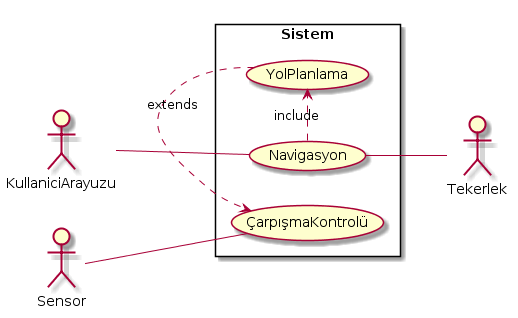

The diagram above was rendered by PlantUML. Its source (embedded in the PNG):
@startuml
left to right direction
skinparam packageStyle rectangle
actor KullaniciArayuzu
actor Sensor
actor Tekerlek
rectangle Sistem{
   Sensor -- (ÇarpışmaKontrolü)
   KullaniciArayuzu -- (Navigasyon)
   (Navigasyon) .> (YolPlanlama) : include
   (YolPlanlama) .> (ÇarpışmaKontrolü) : extends
   (Navigasyon) -- Tekerlek
}
@enduml